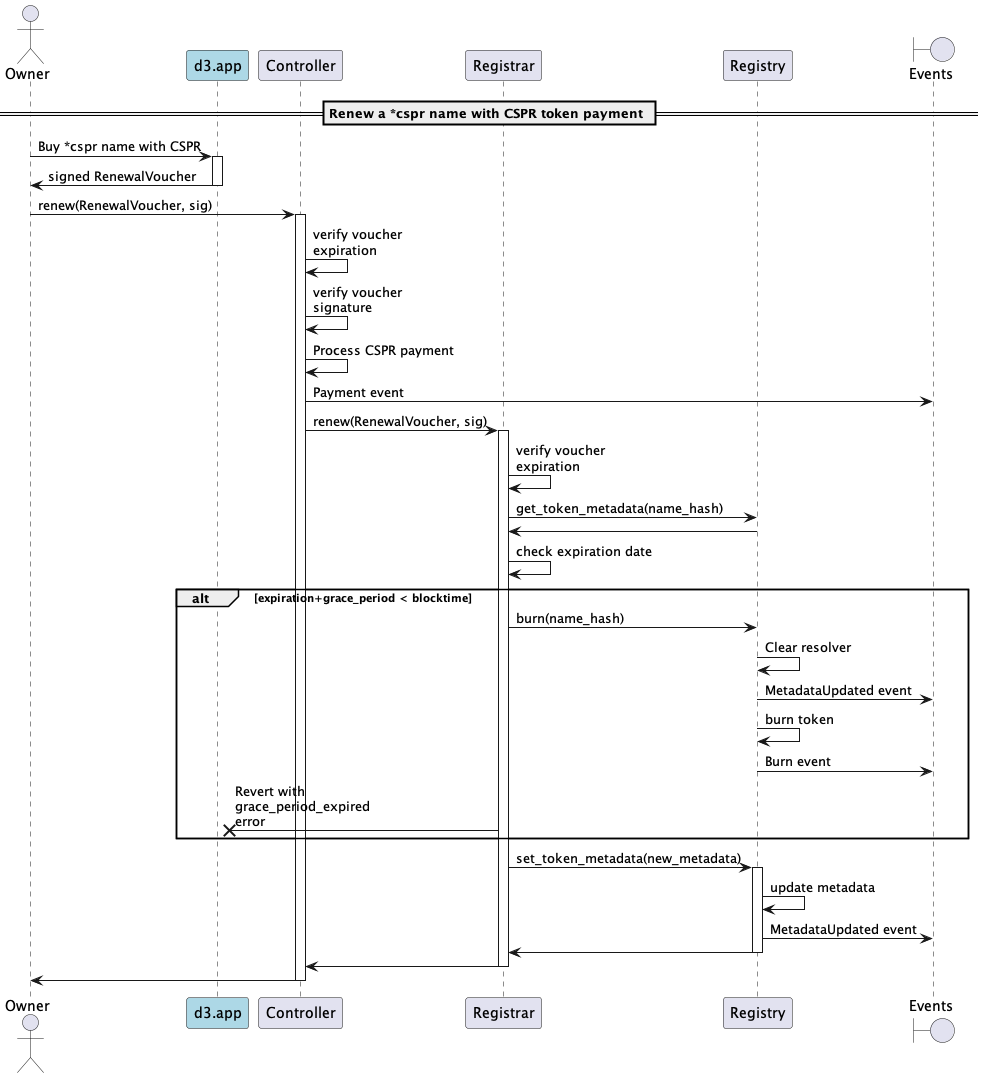

The diagram above was rendered by PlantUML. Its source (embedded in the PNG):
@startuml
'https://plantuml.com/sequence-diagram

'autonumber
actor Owner
participant "d3.app" as d3 #lightblue
participant "Controller"
participant "Registrar"
participant "Registry"
boundary "Events"

== Renew a *cspr name with CSPR token payment ==

Owner -> d3: Buy *cspr name with CSPR
activate d3
d3 -> Owner: signed RenewalVoucher
deactivate d3

Owner -> Controller: renew(RenewalVoucher, sig)
activate Controller
Controller -> Controller: verify voucher\nexpiration
Controller -> Controller: verify voucher\nsignature
Controller -> Controller: Process CSPR payment
Controller -> "Events": Payment event
Controller -> Registrar: renew(RenewalVoucher, sig)
activate Registrar
Registrar -> Registrar: verify voucher\nexpiration
Registrar -> Registry: get_token_metadata(name_hash)
Registry -> Registrar
Registrar -> Registrar: check expiration date
alt expiration+grace_period < blocktime
    Registrar -> Registry: burn(name_hash)
    Registry -> Registry: Clear resolver
    Registry -> "Events": MetadataUpdated event
    Registry -> Registry: burn token
    Registry -> "Events": Burn event
    Registrar ->x d3: Revert with\ngrace_period_expired\nerror
end
Registrar -> Registry: set_token_metadata(new_metadata)
activate Registry
Registry -> Registry: update metadata
Registry -> "Events": MetadataUpdated event
Registry -> Registrar
deactivate Registry
Registrar -> Controller
deactivate Registrar
Controller -> Owner
deactivate Controller

@enduml